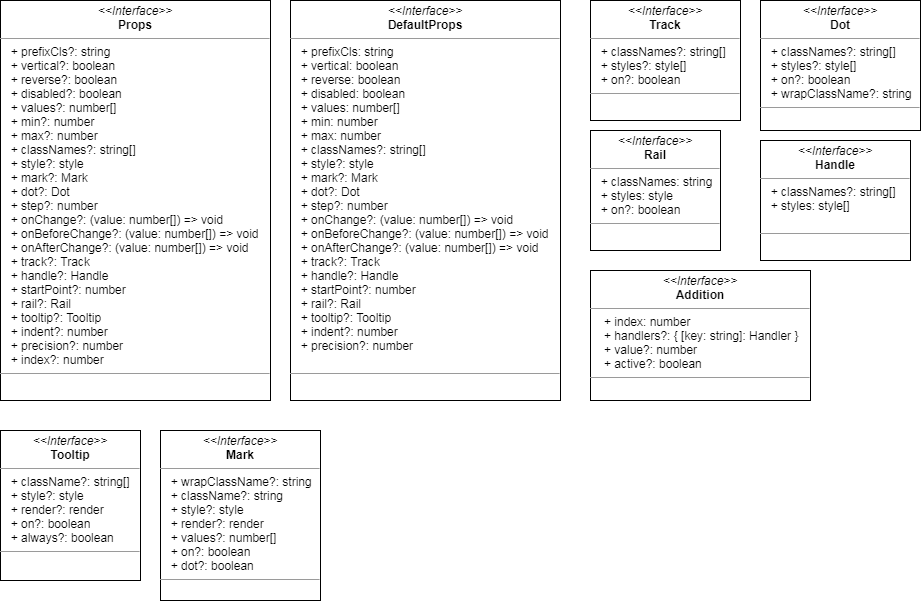

The diagram above was exported from draw.io. Its source (the exported page's mxGraphModel, read from the mxfile embedded in the PNG):
<mxGraphModel dx="1391" dy="841" grid="1" gridSize="10" guides="1" tooltips="1" connect="1" arrows="1" fold="1" page="1" pageScale="1" pageWidth="850" pageHeight="1100" math="0" shadow="0">
  <root>
    <mxCell id="OGx1fXhux6wnfZx4jKO3-0" />
    <mxCell id="OGx1fXhux6wnfZx4jKO3-1" parent="OGx1fXhux6wnfZx4jKO3-0" />
    <mxCell id="OGx1fXhux6wnfZx4jKO3-2" value="&lt;p style=&quot;margin: 0px ; margin-top: 4px ; text-align: center&quot;&gt;&lt;i&gt;&amp;lt;&amp;lt;Interface&amp;gt;&amp;gt;&lt;/i&gt;&lt;br&gt;&lt;b&gt;Props&lt;/b&gt;&lt;/p&gt;&lt;hr size=&quot;1&quot;&gt;&lt;p style=&quot;margin: 0px ; margin-left: 4px&quot;&gt;&amp;nbsp; + prefixCls?: string&lt;/p&gt;&lt;p style=&quot;margin: 0px ; margin-left: 4px&quot;&gt;&amp;nbsp; + vertical?: boolean&lt;/p&gt;&lt;p style=&quot;margin: 0px ; margin-left: 4px&quot;&gt;&amp;nbsp; + reverse?: boolean&lt;/p&gt;&lt;p style=&quot;margin: 0px ; margin-left: 4px&quot;&gt;&amp;nbsp; + disabled?: boolean&lt;/p&gt;&lt;p style=&quot;margin: 0px ; margin-left: 4px&quot;&gt;&amp;nbsp; + values?: number[]&lt;/p&gt;&lt;p style=&quot;margin: 0px ; margin-left: 4px&quot;&gt;&amp;nbsp; + min?: number&lt;/p&gt;&lt;p style=&quot;margin: 0px ; margin-left: 4px&quot;&gt;&amp;nbsp; + max?: number&lt;/p&gt;&lt;p style=&quot;margin: 0px ; margin-left: 4px&quot;&gt;&amp;nbsp; + classNames?: string[]&lt;/p&gt;&lt;p style=&quot;margin: 0px ; margin-left: 4px&quot;&gt;&amp;nbsp; + style?: style&lt;/p&gt;&lt;p style=&quot;margin: 0px ; margin-left: 4px&quot;&gt;&amp;nbsp; + mark?: Mark&lt;/p&gt;&lt;p style=&quot;margin: 0px ; margin-left: 4px&quot;&gt;&amp;nbsp; + dot?: Dot&lt;/p&gt;&lt;p style=&quot;margin: 0px ; margin-left: 4px&quot;&gt;&amp;nbsp; + step?: number&lt;/p&gt;&lt;p style=&quot;margin: 0px ; margin-left: 4px&quot;&gt;&amp;nbsp; + onChange?: (value: number[]) =&amp;gt; void&lt;/p&gt;&lt;p style=&quot;margin: 0px ; margin-left: 4px&quot;&gt;&amp;nbsp; + onBeforeChange?: (value: number[]) =&amp;gt; void&lt;/p&gt;&lt;p style=&quot;margin: 0px ; margin-left: 4px&quot;&gt;&amp;nbsp; + onAfterChange?: (value: number[]) =&amp;gt; void&lt;/p&gt;&lt;p style=&quot;margin: 0px ; margin-left: 4px&quot;&gt;&amp;nbsp; + track?: Track&lt;/p&gt;&lt;p style=&quot;margin: 0px ; margin-left: 4px&quot;&gt;&amp;nbsp; + handle?: Handle&lt;/p&gt;&lt;p style=&quot;margin: 0px ; margin-left: 4px&quot;&gt;&amp;nbsp; + startPoint?: number&lt;/p&gt;&lt;p style=&quot;margin: 0px ; margin-left: 4px&quot;&gt;&amp;nbsp; + rail?: Rail&lt;/p&gt;&lt;p style=&quot;margin: 0px ; margin-left: 4px&quot;&gt;&amp;nbsp; + tooltip?: Tooltip&lt;/p&gt;&lt;p style=&quot;margin: 0px ; margin-left: 4px&quot;&gt;&amp;nbsp; + indent?: number&lt;/p&gt;&lt;p style=&quot;margin: 0px ; margin-left: 4px&quot;&gt;&amp;nbsp; + precision?: number&lt;/p&gt;&lt;p style=&quot;margin: 0px ; margin-left: 4px&quot;&gt;&amp;nbsp; + index?: number&lt;/p&gt;&lt;hr size=&quot;1&quot;&gt;&lt;p style=&quot;margin: 0px ; margin-left: 4px&quot;&gt;&lt;br&gt;&lt;/p&gt;" style="verticalAlign=top;align=left;overflow=fill;fontSize=12;fontFamily=Helvetica;html=1;" parent="OGx1fXhux6wnfZx4jKO3-1" vertex="1">
      <mxGeometry x="40" y="40" width="270" height="400" as="geometry" />
    </mxCell>
    <mxCell id="OGx1fXhux6wnfZx4jKO3-4" value="&lt;p style=&quot;margin: 0px ; margin-top: 4px ; text-align: center&quot;&gt;&lt;i&gt;&amp;lt;&amp;lt;Interface&amp;gt;&amp;gt;&lt;/i&gt;&lt;br&gt;&lt;b&gt;DefaultProps&lt;/b&gt;&lt;br&gt;&lt;/p&gt;&lt;hr size=&quot;1&quot;&gt;&lt;p style=&quot;margin: 0px ; margin-left: 4px&quot;&gt;&amp;nbsp; + prefixCls: string&lt;/p&gt;&lt;p style=&quot;margin: 0px ; margin-left: 4px&quot;&gt;&amp;nbsp; + vertical: boolean&lt;/p&gt;&lt;p style=&quot;margin: 0px ; margin-left: 4px&quot;&gt;&amp;nbsp; + reverse: boolean&lt;/p&gt;&lt;p style=&quot;margin: 0px ; margin-left: 4px&quot;&gt;&amp;nbsp; + disabled: boolean&lt;/p&gt;&lt;p style=&quot;margin: 0px ; margin-left: 4px&quot;&gt;&amp;nbsp; + values: number[]&lt;/p&gt;&lt;p style=&quot;margin: 0px ; margin-left: 4px&quot;&gt;&amp;nbsp; + min: number&lt;/p&gt;&lt;p style=&quot;margin: 0px ; margin-left: 4px&quot;&gt;&amp;nbsp; + max: number&lt;/p&gt;&lt;p style=&quot;margin: 0px ; margin-left: 4px&quot;&gt;&amp;nbsp; + classNames?: string[]&lt;/p&gt;&lt;p style=&quot;margin: 0px ; margin-left: 4px&quot;&gt;&amp;nbsp; + style?: style&lt;/p&gt;&lt;p style=&quot;margin: 0px ; margin-left: 4px&quot;&gt;&amp;nbsp; + mark?: Mark&lt;/p&gt;&lt;p style=&quot;margin: 0px ; margin-left: 4px&quot;&gt;&amp;nbsp; + dot?: Dot&lt;/p&gt;&lt;p style=&quot;margin: 0px ; margin-left: 4px&quot;&gt;&amp;nbsp; + step?: number&lt;/p&gt;&lt;p style=&quot;margin: 0px ; margin-left: 4px&quot;&gt;&amp;nbsp; + onChange?: (value: number[]) =&amp;gt; void&lt;/p&gt;&lt;p style=&quot;margin: 0px ; margin-left: 4px&quot;&gt;&amp;nbsp; + onBeforeChange?: (value: number[]) =&amp;gt; void&lt;/p&gt;&lt;p style=&quot;margin: 0px ; margin-left: 4px&quot;&gt;&amp;nbsp; + onAfterChange?: (value: number[]) =&amp;gt; void&lt;/p&gt;&lt;p style=&quot;margin: 0px ; margin-left: 4px&quot;&gt;&amp;nbsp; + track?: Track&lt;/p&gt;&lt;p style=&quot;margin: 0px ; margin-left: 4px&quot;&gt;&amp;nbsp; + handle?: Handle&lt;/p&gt;&lt;p style=&quot;margin: 0px ; margin-left: 4px&quot;&gt;&amp;nbsp; + startPoint?: number&lt;/p&gt;&lt;p style=&quot;margin: 0px ; margin-left: 4px&quot;&gt;&amp;nbsp; + rail?: Rail&lt;/p&gt;&lt;p style=&quot;margin: 0px ; margin-left: 4px&quot;&gt;&amp;nbsp; + tooltip?: Tooltip&lt;/p&gt;&lt;p style=&quot;margin: 0px ; margin-left: 4px&quot;&gt;&amp;nbsp; + indent?: number&lt;/p&gt;&lt;p style=&quot;margin: 0px ; margin-left: 4px&quot;&gt;&amp;nbsp; + precision?: number&lt;/p&gt;&lt;p style=&quot;margin: 0px ; margin-left: 4px&quot;&gt;&lt;br&gt;&lt;/p&gt;&lt;hr size=&quot;1&quot;&gt;&lt;p style=&quot;margin: 0px ; margin-left: 4px&quot;&gt;&lt;br&gt;&lt;/p&gt;" style="verticalAlign=top;align=left;overflow=fill;fontSize=12;fontFamily=Helvetica;html=1;" parent="OGx1fXhux6wnfZx4jKO3-1" vertex="1">
      <mxGeometry x="330" y="40" width="270" height="400" as="geometry" />
    </mxCell>
    <mxCell id="OGx1fXhux6wnfZx4jKO3-6" value="&lt;p style=&quot;margin: 0px ; margin-top: 4px ; text-align: center&quot;&gt;&lt;i&gt;&amp;lt;&amp;lt;Interface&amp;gt;&amp;gt;&lt;/i&gt;&lt;br&gt;&lt;b&gt;Addition&lt;/b&gt;&lt;br&gt;&lt;/p&gt;&lt;hr size=&quot;1&quot;&gt;&lt;p style=&quot;margin: 0px ; margin-left: 4px&quot;&gt;&amp;nbsp;&amp;nbsp;&lt;span&gt;&amp;nbsp;+ index: number&lt;/span&gt;&lt;/p&gt;&lt;p style=&quot;margin: 0px ; margin-left: 4px&quot;&gt;&amp;nbsp; &amp;nbsp;+ handlers?: { [key: string]: Handler }&lt;/p&gt;&lt;p style=&quot;margin: 0px ; margin-left: 4px&quot;&gt;&amp;nbsp; &amp;nbsp;+ value?: number&lt;/p&gt;&lt;p style=&quot;margin: 0px ; margin-left: 4px&quot;&gt;&amp;nbsp; &amp;nbsp;+ active?: boolean&lt;/p&gt;&lt;hr size=&quot;1&quot;&gt;&lt;p style=&quot;margin: 0px ; margin-left: 4px&quot;&gt;&lt;br&gt;&lt;/p&gt;" style="verticalAlign=top;align=left;overflow=fill;fontSize=12;fontFamily=Helvetica;html=1;" parent="OGx1fXhux6wnfZx4jKO3-1" vertex="1">
      <mxGeometry x="630" y="310" width="220" height="130" as="geometry" />
    </mxCell>
    <mxCell id="OGx1fXhux6wnfZx4jKO3-7" value="&lt;p style=&quot;margin: 0px ; margin-top: 4px ; text-align: center&quot;&gt;&lt;i&gt;&amp;lt;&amp;lt;Interface&amp;gt;&amp;gt;&lt;/i&gt;&lt;br&gt;&lt;b&gt;Handle&lt;/b&gt;&lt;br&gt;&lt;/p&gt;&lt;hr size=&quot;1&quot;&gt;&lt;p style=&quot;margin: 0px ; margin-left: 4px&quot;&gt;&amp;nbsp; +&amp;nbsp;&lt;span&gt;classNames?: string[]&lt;/span&gt;&lt;/p&gt;&lt;p style=&quot;margin: 0px ; margin-left: 4px&quot;&gt;&amp;nbsp; + styles: style[]&lt;/p&gt;&lt;p style=&quot;margin: 0px ; margin-left: 4px&quot;&gt;&lt;br&gt;&lt;/p&gt;&lt;hr size=&quot;1&quot;&gt;&lt;p style=&quot;margin: 0px ; margin-left: 4px&quot;&gt;&lt;br&gt;&lt;/p&gt;" style="verticalAlign=top;align=left;overflow=fill;fontSize=12;fontFamily=Helvetica;html=1;" parent="OGx1fXhux6wnfZx4jKO3-1" vertex="1">
      <mxGeometry x="800" y="180" width="150" height="120" as="geometry" />
    </mxCell>
    <mxCell id="OGx1fXhux6wnfZx4jKO3-8" value="&lt;p style=&quot;margin: 0px ; margin-top: 4px ; text-align: center&quot;&gt;&lt;i&gt;&amp;lt;&amp;lt;Interface&amp;gt;&amp;gt;&lt;/i&gt;&lt;br&gt;&lt;b&gt;Track&lt;/b&gt;&lt;/p&gt;&lt;hr size=&quot;1&quot;&gt;&lt;p style=&quot;margin: 0px ; margin-left: 4px&quot;&gt;&amp;nbsp; + classNames?: string[]&lt;/p&gt;&lt;p style=&quot;margin: 0px ; margin-left: 4px&quot;&gt;&amp;nbsp; + styles?: style[]&lt;/p&gt;&lt;p style=&quot;margin: 0px ; margin-left: 4px&quot;&gt;&amp;nbsp; + on?: boolean&lt;/p&gt;&lt;hr size=&quot;1&quot;&gt;&lt;p style=&quot;margin: 0px ; margin-left: 4px&quot;&gt;&lt;br&gt;&lt;/p&gt;" style="verticalAlign=top;align=left;overflow=fill;fontSize=12;fontFamily=Helvetica;html=1;" parent="OGx1fXhux6wnfZx4jKO3-1" vertex="1">
      <mxGeometry x="630" y="40" width="150" height="120" as="geometry" />
    </mxCell>
    <mxCell id="OGx1fXhux6wnfZx4jKO3-9" value="&lt;p style=&quot;margin: 0px ; margin-top: 4px ; text-align: center&quot;&gt;&lt;i&gt;&amp;lt;&amp;lt;Interface&amp;gt;&amp;gt;&lt;/i&gt;&lt;br&gt;&lt;b&gt;Rail&lt;/b&gt;&lt;/p&gt;&lt;hr size=&quot;1&quot;&gt;&lt;p style=&quot;margin: 0px ; margin-left: 4px&quot;&gt;&amp;nbsp; + classNames: string&lt;/p&gt;&lt;p style=&quot;margin: 0px ; margin-left: 4px&quot;&gt;&amp;nbsp; + styles: style&lt;/p&gt;&lt;p style=&quot;margin: 0px ; margin-left: 4px&quot;&gt;&amp;nbsp; + on?: boolean&lt;/p&gt;&lt;hr size=&quot;1&quot;&gt;&lt;p style=&quot;margin: 0px ; margin-left: 4px&quot;&gt;&lt;br&gt;&lt;/p&gt;" style="verticalAlign=top;align=left;overflow=fill;fontSize=12;fontFamily=Helvetica;html=1;" parent="OGx1fXhux6wnfZx4jKO3-1" vertex="1">
      <mxGeometry x="630" y="170" width="130" height="120" as="geometry" />
    </mxCell>
    <mxCell id="OGx1fXhux6wnfZx4jKO3-10" value="&lt;p style=&quot;margin: 0px ; margin-top: 4px ; text-align: center&quot;&gt;&lt;i&gt;&amp;lt;&amp;lt;Interface&amp;gt;&amp;gt;&lt;/i&gt;&lt;br&gt;&lt;b&gt;Dot&lt;/b&gt;&lt;/p&gt;&lt;hr size=&quot;1&quot;&gt;&lt;p style=&quot;margin: 0px ; margin-left: 4px&quot;&gt;&amp;nbsp; + classNames?: string[]&lt;/p&gt;&lt;p style=&quot;margin: 0px ; margin-left: 4px&quot;&gt;&amp;nbsp; + styles?: style[]&lt;/p&gt;&lt;p style=&quot;margin: 0px ; margin-left: 4px&quot;&gt;&amp;nbsp; + on?: boolean&lt;/p&gt;&lt;p style=&quot;margin: 0px ; margin-left: 4px&quot;&gt;&amp;nbsp; + wrapClassName?: string&lt;br&gt;&lt;/p&gt;&lt;hr size=&quot;1&quot;&gt;&lt;p style=&quot;margin: 0px ; margin-left: 4px&quot;&gt;&lt;br&gt;&lt;/p&gt;" style="verticalAlign=top;align=left;overflow=fill;fontSize=12;fontFamily=Helvetica;html=1;" parent="OGx1fXhux6wnfZx4jKO3-1" vertex="1">
      <mxGeometry x="800" y="40" width="160" height="130" as="geometry" />
    </mxCell>
    <mxCell id="OGx1fXhux6wnfZx4jKO3-11" value="&lt;p style=&quot;margin: 0px ; margin-top: 4px ; text-align: center&quot;&gt;&lt;i&gt;&amp;lt;&amp;lt;Interface&amp;gt;&amp;gt;&lt;/i&gt;&lt;br&gt;&lt;b&gt;Tooltip&lt;/b&gt;&lt;/p&gt;&lt;hr size=&quot;1&quot;&gt;&lt;p style=&quot;margin: 0px ; margin-left: 4px&quot;&gt;&amp;nbsp; +&amp;nbsp;&lt;span&gt;className?: string[]&lt;/span&gt;&lt;/p&gt;&lt;p style=&quot;margin: 0px ; margin-left: 4px&quot;&gt;&amp;nbsp; + style?: style&lt;/p&gt;&lt;p style=&quot;margin: 0px ; margin-left: 4px&quot;&gt;&amp;nbsp; + render?: render&lt;/p&gt;&lt;p style=&quot;margin: 0px ; margin-left: 4px&quot;&gt;&amp;nbsp; + on?: boolean&lt;/p&gt;&lt;p style=&quot;margin: 0px ; margin-left: 4px&quot;&gt;&amp;nbsp; + always?: boolean&lt;/p&gt;&lt;hr size=&quot;1&quot;&gt;&lt;p style=&quot;margin: 0px ; margin-left: 4px&quot;&gt;&lt;br&gt;&lt;/p&gt;" style="verticalAlign=top;align=left;overflow=fill;fontSize=12;fontFamily=Helvetica;html=1;" parent="OGx1fXhux6wnfZx4jKO3-1" vertex="1">
      <mxGeometry x="40" y="470" width="140" height="150" as="geometry" />
    </mxCell>
    <mxCell id="OGx1fXhux6wnfZx4jKO3-12" value="&lt;p style=&quot;margin: 0px ; margin-top: 4px ; text-align: center&quot;&gt;&lt;i&gt;&amp;lt;&amp;lt;Interface&amp;gt;&amp;gt;&lt;/i&gt;&lt;br&gt;&lt;b&gt;Mark&lt;/b&gt;&lt;/p&gt;&lt;hr size=&quot;1&quot;&gt;&lt;p style=&quot;margin: 0px ; margin-left: 4px&quot;&gt;&amp;nbsp; +&amp;nbsp;&lt;span&gt;wrapClassName?: string&lt;/span&gt;&lt;br&gt;&lt;/p&gt;&lt;p style=&quot;margin: 0px ; margin-left: 4px&quot;&gt;&amp;nbsp; + className?: string&lt;/p&gt;&lt;p style=&quot;margin: 0px ; margin-left: 4px&quot;&gt;&amp;nbsp; + style?: style&lt;/p&gt;&lt;p style=&quot;margin: 0px ; margin-left: 4px&quot;&gt;&amp;nbsp; + render?: render&lt;/p&gt;&lt;p style=&quot;margin: 0px ; margin-left: 4px&quot;&gt;&lt;span&gt;&amp;nbsp; + values?: number[]&lt;/span&gt;&lt;br&gt;&lt;/p&gt;&lt;p style=&quot;margin: 0px ; margin-left: 4px&quot;&gt;&amp;nbsp; + on?: boolean&lt;/p&gt;&lt;p style=&quot;margin: 0px ; margin-left: 4px&quot;&gt;&amp;nbsp; + dot?: boolean&lt;/p&gt;&lt;hr size=&quot;1&quot;&gt;&lt;p style=&quot;margin: 0px ; margin-left: 4px&quot;&gt;&lt;br&gt;&lt;/p&gt;" style="verticalAlign=top;align=left;overflow=fill;fontSize=12;fontFamily=Helvetica;html=1;" parent="OGx1fXhux6wnfZx4jKO3-1" vertex="1">
      <mxGeometry x="200" y="470" width="160" height="170" as="geometry" />
    </mxCell>
  </root>
</mxGraphModel>